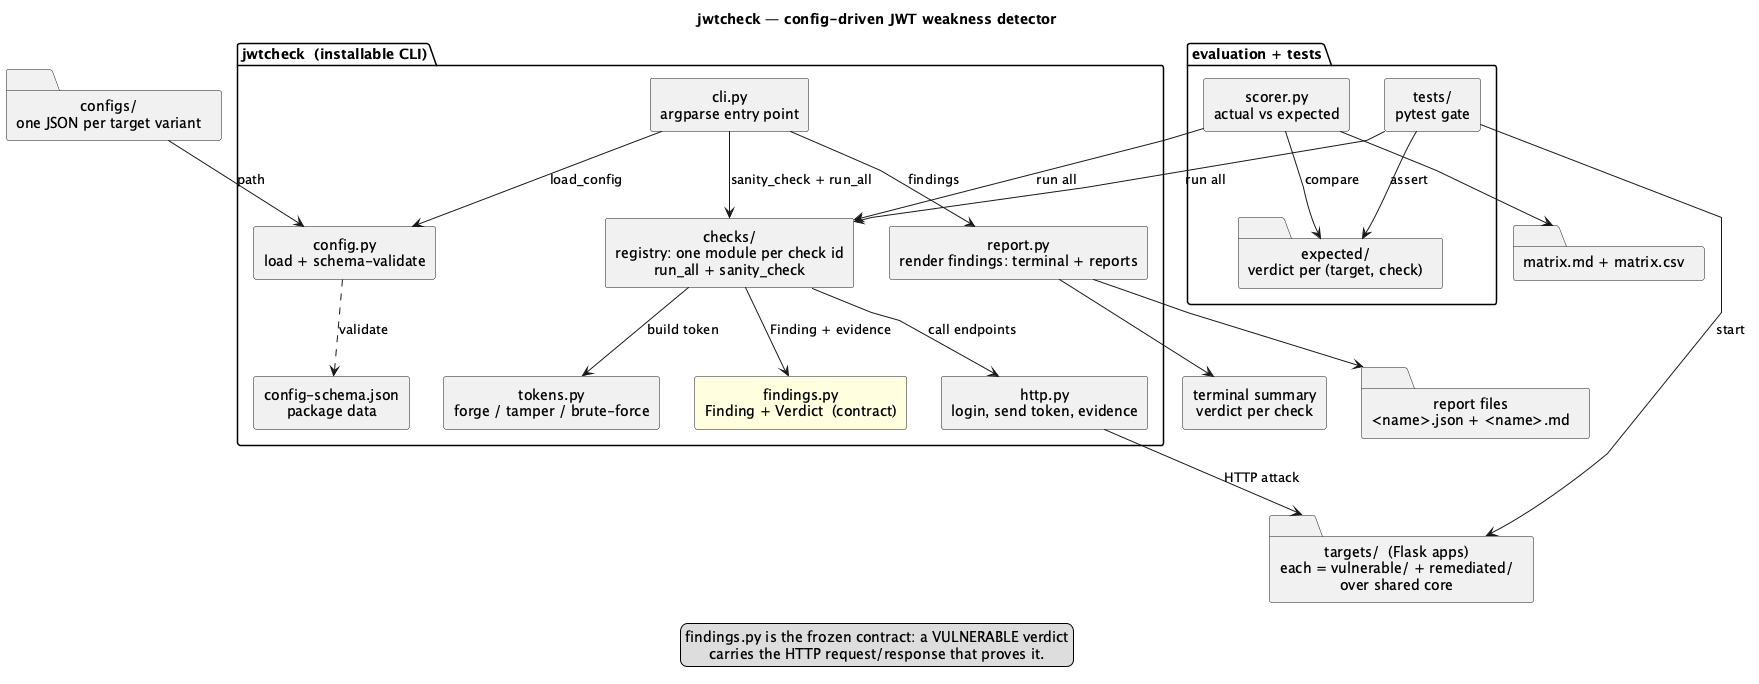

The diagram above was rendered by PlantUML. Its source (embedded in the PNG):
@startuml jwtcheck-architecture
title jwtcheck — config-driven JWT weakness detector

skinparam componentStyle rectangle
skinparam shadowing false
skinparam defaultTextAlignment center
skinparam linetype polyline

' ---------- inputs ----------
folder "configs/\none JSON per target variant" as configs
folder "targets/  (Flask apps)\neach = vulnerable/ + remediated/\nover shared core" as targets

' ---------- the tool ----------
package "jwtcheck  (installable CLI)" as tool {
  [cli.py\nargparse entry point] as cli
  [config.py\nload + schema-validate] as config
  [config-schema.json\npackage data] as schema
  [http.py\nlogin, send token, evidence] as http
  [tokens.py\nforge / tamper / brute-force] as tokens
  [checks/\nregistry: one module per check id\nrun_all + sanity_check] as checks
  [findings.py\nFinding + Verdict  (contract)] as findings #LightYellow
  [report.py\nrender findings: terminal + reports] as report
}

' ---------- evaluation ----------
package "evaluation + tests" as evalpkg {
  folder "expected/\nverdict per (target, check)" as expected
  [scorer.py\nactual vs expected] as scorer
  [tests/\npytest gate] as tests
}

' ---------- outputs ----------
folder "matrix.md + matrix.csv" as matrix
[terminal summary\nverdict per check] as term
folder "report files\n<name>.json + <name>.md" as reportfiles

' ---------- data flow ----------
configs --> config : path
config ..> schema : validate
cli --> config : load_config
cli --> checks : sanity_check + run_all
cli --> report : findings
checks --> http : call endpoints
checks --> tokens : build token
checks --> findings : Finding + evidence
http --> targets : HTTP attack
report --> term
report --> reportfiles
scorer --> checks : run all
scorer --> expected : compare
scorer --> matrix
tests --> checks : run all
tests --> targets : start
tests --> expected : assert

legend bottom
  findings.py is the frozen contract: a VULNERABLE verdict
  carries the HTTP request/response that proves it.
endlegend
@enduml